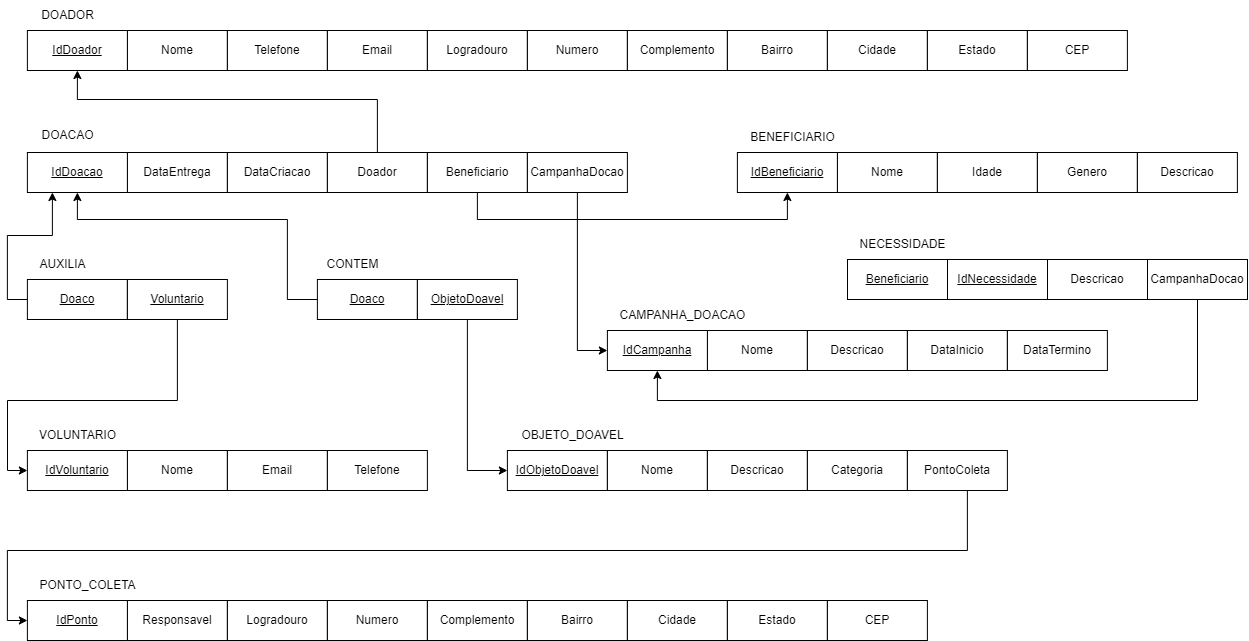

The diagram above was exported from draw.io. Its source (the exported page's mxGraphModel, read from the mxfile embedded in the PNG):
<mxGraphModel dx="1717" dy="2140" grid="1" gridSize="10" guides="1" tooltips="1" connect="1" arrows="1" fold="1" page="1" pageScale="1" pageWidth="827" pageHeight="1169" math="0" shadow="0">
  <root>
    <mxCell id="0" />
    <mxCell id="1" parent="0" />
    <mxCell id="l-971pey5NhYdFl2HrY6-2" value="Nome" style="whiteSpace=wrap;html=1;align=center;" vertex="1" parent="1">
      <mxGeometry x="-90.11" y="-1130" width="100" height="40" as="geometry" />
    </mxCell>
    <mxCell id="l-971pey5NhYdFl2HrY6-3" value="Telefone" style="whiteSpace=wrap;html=1;align=center;" vertex="1" parent="1">
      <mxGeometry x="9.89" y="-1130" width="100" height="40" as="geometry" />
    </mxCell>
    <mxCell id="l-971pey5NhYdFl2HrY6-4" value="Email" style="whiteSpace=wrap;html=1;align=center;" vertex="1" parent="1">
      <mxGeometry x="109.89" y="-1130" width="100" height="40" as="geometry" />
    </mxCell>
    <mxCell id="l-971pey5NhYdFl2HrY6-5" value="Logradouro" style="whiteSpace=wrap;html=1;align=center;" vertex="1" parent="1">
      <mxGeometry x="209.89" y="-1130" width="100" height="40" as="geometry" />
    </mxCell>
    <mxCell id="l-971pey5NhYdFl2HrY6-6" value="Numero" style="whiteSpace=wrap;html=1;align=center;" vertex="1" parent="1">
      <mxGeometry x="309.89" y="-1130" width="100" height="40" as="geometry" />
    </mxCell>
    <mxCell id="l-971pey5NhYdFl2HrY6-7" value="Complemento" style="whiteSpace=wrap;html=1;align=center;" vertex="1" parent="1">
      <mxGeometry x="409.89" y="-1130" width="100" height="40" as="geometry" />
    </mxCell>
    <mxCell id="l-971pey5NhYdFl2HrY6-8" value="Bairro" style="whiteSpace=wrap;html=1;align=center;" vertex="1" parent="1">
      <mxGeometry x="509.89" y="-1130" width="100" height="40" as="geometry" />
    </mxCell>
    <mxCell id="l-971pey5NhYdFl2HrY6-9" value="Cidade" style="whiteSpace=wrap;html=1;align=center;" vertex="1" parent="1">
      <mxGeometry x="609.89" y="-1130" width="100" height="40" as="geometry" />
    </mxCell>
    <mxCell id="l-971pey5NhYdFl2HrY6-10" value="Estado" style="whiteSpace=wrap;html=1;align=center;" vertex="1" parent="1">
      <mxGeometry x="709.89" y="-1130" width="100" height="40" as="geometry" />
    </mxCell>
    <mxCell id="l-971pey5NhYdFl2HrY6-11" value="CEP" style="whiteSpace=wrap;html=1;align=center;" vertex="1" parent="1">
      <mxGeometry x="809.89" y="-1130" width="100" height="40" as="geometry" />
    </mxCell>
    <mxCell id="l-971pey5NhYdFl2HrY6-12" value="DOADOR" style="text;html=1;align=center;verticalAlign=middle;resizable=0;points=[];autosize=1;strokeColor=none;fillColor=none;" vertex="1" parent="1">
      <mxGeometry x="-190.11" y="-1160" width="80" height="30" as="geometry" />
    </mxCell>
    <mxCell id="l-971pey5NhYdFl2HrY6-13" value="DataEntrega" style="whiteSpace=wrap;html=1;align=center;" vertex="1" parent="1">
      <mxGeometry x="-90.11" y="-1008" width="100" height="40" as="geometry" />
    </mxCell>
    <mxCell id="l-971pey5NhYdFl2HrY6-14" value="DataCriacao" style="whiteSpace=wrap;html=1;align=center;" vertex="1" parent="1">
      <mxGeometry x="9.89" y="-1008" width="100" height="40" as="geometry" />
    </mxCell>
    <mxCell id="l-971pey5NhYdFl2HrY6-15" value="DOACAO" style="text;html=1;align=center;verticalAlign=middle;resizable=0;points=[];autosize=1;strokeColor=none;fillColor=none;" vertex="1" parent="1">
      <mxGeometry x="-190.11" y="-1040" width="80" height="30" as="geometry" />
    </mxCell>
    <mxCell id="l-971pey5NhYdFl2HrY6-16" value="Nome" style="whiteSpace=wrap;html=1;align=center;" vertex="1" parent="1">
      <mxGeometry x="619.89" y="-1008" width="100" height="40" as="geometry" />
    </mxCell>
    <mxCell id="l-971pey5NhYdFl2HrY6-17" value="Idade" style="whiteSpace=wrap;html=1;align=center;" vertex="1" parent="1">
      <mxGeometry x="719.89" y="-1008" width="100" height="40" as="geometry" />
    </mxCell>
    <mxCell id="l-971pey5NhYdFl2HrY6-18" value="Genero" style="whiteSpace=wrap;html=1;align=center;" vertex="1" parent="1">
      <mxGeometry x="819.89" y="-1008" width="100" height="40" as="geometry" />
    </mxCell>
    <mxCell id="l-971pey5NhYdFl2HrY6-19" value="BENEFICIARIO" style="text;html=1;align=center;verticalAlign=middle;resizable=0;points=[];autosize=1;strokeColor=none;fillColor=none;" vertex="1" parent="1">
      <mxGeometry x="519.89" y="-1038" width="110" height="30" as="geometry" />
    </mxCell>
    <mxCell id="l-971pey5NhYdFl2HrY6-20" value="Descricao" style="whiteSpace=wrap;html=1;align=center;" vertex="1" parent="1">
      <mxGeometry x="830.0000000000001" y="-901" width="100" height="40" as="geometry" />
    </mxCell>
    <mxCell id="l-971pey5NhYdFl2HrY6-21" value="NECESSIDADE" style="text;html=1;align=center;verticalAlign=middle;resizable=0;points=[];autosize=1;strokeColor=none;fillColor=none;" vertex="1" parent="1">
      <mxGeometry x="630" y="-931" width="110" height="30" as="geometry" />
    </mxCell>
    <mxCell id="l-971pey5NhYdFl2HrY6-22" value="Nome" style="whiteSpace=wrap;html=1;align=center;" vertex="1" parent="1">
      <mxGeometry x="489.89" y="-830" width="100" height="40" as="geometry" />
    </mxCell>
    <mxCell id="l-971pey5NhYdFl2HrY6-23" value="Descricao" style="whiteSpace=wrap;html=1;align=center;" vertex="1" parent="1">
      <mxGeometry x="589.89" y="-830" width="100" height="40" as="geometry" />
    </mxCell>
    <mxCell id="l-971pey5NhYdFl2HrY6-24" value="DataInicio" style="whiteSpace=wrap;html=1;align=center;" vertex="1" parent="1">
      <mxGeometry x="689.89" y="-830" width="100" height="40" as="geometry" />
    </mxCell>
    <mxCell id="l-971pey5NhYdFl2HrY6-25" value="DataTermino" style="whiteSpace=wrap;html=1;align=center;" vertex="1" parent="1">
      <mxGeometry x="789.89" y="-830" width="100" height="40" as="geometry" />
    </mxCell>
    <mxCell id="l-971pey5NhYdFl2HrY6-27" value="CAMPANHA_DOACAO" style="text;html=1;align=center;verticalAlign=middle;resizable=0;points=[];autosize=1;strokeColor=none;fillColor=none;" vertex="1" parent="1">
      <mxGeometry x="389.89" y="-860" width="150" height="30" as="geometry" />
    </mxCell>
    <mxCell id="l-971pey5NhYdFl2HrY6-28" value="Responsavel" style="whiteSpace=wrap;html=1;align=center;" vertex="1" parent="1">
      <mxGeometry x="-90.11" y="-560" width="100" height="40" as="geometry" />
    </mxCell>
    <mxCell id="l-971pey5NhYdFl2HrY6-30" value="Logradouro" style="whiteSpace=wrap;html=1;align=center;" vertex="1" parent="1">
      <mxGeometry x="9.89" y="-560" width="100" height="40" as="geometry" />
    </mxCell>
    <mxCell id="l-971pey5NhYdFl2HrY6-31" value="Numero" style="whiteSpace=wrap;html=1;align=center;" vertex="1" parent="1">
      <mxGeometry x="109.89" y="-560" width="100" height="40" as="geometry" />
    </mxCell>
    <mxCell id="l-971pey5NhYdFl2HrY6-32" value="Complemento" style="whiteSpace=wrap;html=1;align=center;" vertex="1" parent="1">
      <mxGeometry x="209.89" y="-560" width="100" height="40" as="geometry" />
    </mxCell>
    <mxCell id="l-971pey5NhYdFl2HrY6-33" value="Bairro" style="whiteSpace=wrap;html=1;align=center;" vertex="1" parent="1">
      <mxGeometry x="309.89" y="-560" width="100" height="40" as="geometry" />
    </mxCell>
    <mxCell id="l-971pey5NhYdFl2HrY6-34" value="Cidade" style="whiteSpace=wrap;html=1;align=center;" vertex="1" parent="1">
      <mxGeometry x="409.89" y="-560" width="100" height="40" as="geometry" />
    </mxCell>
    <mxCell id="l-971pey5NhYdFl2HrY6-35" value="Estado" style="whiteSpace=wrap;html=1;align=center;" vertex="1" parent="1">
      <mxGeometry x="509.89" y="-560" width="100" height="40" as="geometry" />
    </mxCell>
    <mxCell id="l-971pey5NhYdFl2HrY6-36" value="CEP" style="whiteSpace=wrap;html=1;align=center;" vertex="1" parent="1">
      <mxGeometry x="609.89" y="-560" width="100" height="40" as="geometry" />
    </mxCell>
    <mxCell id="l-971pey5NhYdFl2HrY6-39" value="PONTO_COLETA" style="text;html=1;align=center;verticalAlign=middle;resizable=0;points=[];autosize=1;strokeColor=none;fillColor=none;" vertex="1" parent="1">
      <mxGeometry x="-190.11" y="-590" width="120" height="30" as="geometry" />
    </mxCell>
    <mxCell id="l-971pey5NhYdFl2HrY6-40" value="Nome" style="whiteSpace=wrap;html=1;align=center;" vertex="1" parent="1">
      <mxGeometry x="-90.11" y="-710" width="100" height="40" as="geometry" />
    </mxCell>
    <mxCell id="l-971pey5NhYdFl2HrY6-41" value="Email" style="whiteSpace=wrap;html=1;align=center;" vertex="1" parent="1">
      <mxGeometry x="9.89" y="-710" width="100" height="40" as="geometry" />
    </mxCell>
    <mxCell id="l-971pey5NhYdFl2HrY6-42" value="Telefone" style="whiteSpace=wrap;html=1;align=center;" vertex="1" parent="1">
      <mxGeometry x="109.89" y="-710" width="100" height="40" as="geometry" />
    </mxCell>
    <mxCell id="l-971pey5NhYdFl2HrY6-43" value="&lt;u&gt;IdDoacao&lt;/u&gt;" style="whiteSpace=wrap;html=1;align=center;" vertex="1" parent="1">
      <mxGeometry x="-190.11" y="-1008" width="100" height="40" as="geometry" />
    </mxCell>
    <mxCell id="l-971pey5NhYdFl2HrY6-44" value="&lt;u&gt;IdDoador&lt;/u&gt;" style="whiteSpace=wrap;html=1;align=center;" vertex="1" parent="1">
      <mxGeometry x="-190.11" y="-1130" width="100" height="40" as="geometry" />
    </mxCell>
    <mxCell id="l-971pey5NhYdFl2HrY6-45" value="&lt;u&gt;IdBeneficiario&lt;/u&gt;" style="whiteSpace=wrap;html=1;align=center;" vertex="1" parent="1">
      <mxGeometry x="519.89" y="-1008" width="100" height="40" as="geometry" />
    </mxCell>
    <mxCell id="l-971pey5NhYdFl2HrY6-46" value="&lt;u&gt;IdNecessidade&lt;/u&gt;" style="whiteSpace=wrap;html=1;align=center;" vertex="1" parent="1">
      <mxGeometry x="730" y="-901" width="100" height="40" as="geometry" />
    </mxCell>
    <mxCell id="l-971pey5NhYdFl2HrY6-47" value="&lt;u&gt;IdCampanha&lt;/u&gt;" style="whiteSpace=wrap;html=1;align=center;" vertex="1" parent="1">
      <mxGeometry x="389.89" y="-830" width="100" height="40" as="geometry" />
    </mxCell>
    <mxCell id="l-971pey5NhYdFl2HrY6-48" value="&lt;u&gt;IdPonto&lt;/u&gt;" style="whiteSpace=wrap;html=1;align=center;" vertex="1" parent="1">
      <mxGeometry x="-190.11" y="-560" width="100" height="40" as="geometry" />
    </mxCell>
    <mxCell id="l-971pey5NhYdFl2HrY6-49" value="&lt;u&gt;IdVoluntario&lt;/u&gt;" style="whiteSpace=wrap;html=1;align=center;" vertex="1" parent="1">
      <mxGeometry x="-190.11" y="-710" width="100" height="40" as="geometry" />
    </mxCell>
    <mxCell id="l-971pey5NhYdFl2HrY6-50" value="VOLUNTARIO" style="text;html=1;align=center;verticalAlign=middle;resizable=0;points=[];autosize=1;strokeColor=none;fillColor=none;" vertex="1" parent="1">
      <mxGeometry x="-190.11" y="-740" width="100" height="30" as="geometry" />
    </mxCell>
    <mxCell id="l-971pey5NhYdFl2HrY6-51" value="Descricao" style="whiteSpace=wrap;html=1;align=center;" vertex="1" parent="1">
      <mxGeometry x="919.89" y="-1008" width="100" height="40" as="geometry" />
    </mxCell>
    <mxCell id="l-971pey5NhYdFl2HrY6-86" style="edgeStyle=orthogonalEdgeStyle;rounded=0;orthogonalLoop=1;jettySize=auto;html=1;entryX=0.5;entryY=1;entryDx=0;entryDy=0;" edge="1" parent="1" source="l-971pey5NhYdFl2HrY6-52" target="l-971pey5NhYdFl2HrY6-44">
      <mxGeometry relative="1" as="geometry">
        <Array as="points">
          <mxPoint x="159.89" y="-1061" />
          <mxPoint x="-140.11" y="-1061" />
        </Array>
      </mxGeometry>
    </mxCell>
    <mxCell id="l-971pey5NhYdFl2HrY6-52" value="Doador" style="whiteSpace=wrap;html=1;align=center;" vertex="1" parent="1">
      <mxGeometry x="109.89" y="-1008" width="100" height="40" as="geometry" />
    </mxCell>
    <mxCell id="l-971pey5NhYdFl2HrY6-93" style="edgeStyle=orthogonalEdgeStyle;rounded=0;orthogonalLoop=1;jettySize=auto;html=1;entryX=0.5;entryY=1;entryDx=0;entryDy=0;" edge="1" parent="1" source="l-971pey5NhYdFl2HrY6-54" target="l-971pey5NhYdFl2HrY6-45">
      <mxGeometry relative="1" as="geometry">
        <Array as="points">
          <mxPoint x="259.89" y="-941" />
          <mxPoint x="569.89" y="-941" />
        </Array>
      </mxGeometry>
    </mxCell>
    <mxCell id="l-971pey5NhYdFl2HrY6-54" value="Beneficiario" style="whiteSpace=wrap;html=1;align=center;" vertex="1" parent="1">
      <mxGeometry x="209.89" y="-1008" width="100" height="40" as="geometry" />
    </mxCell>
    <mxCell id="l-971pey5NhYdFl2HrY6-58" value="&lt;u&gt;Beneficiario&lt;/u&gt;" style="whiteSpace=wrap;html=1;align=center;" vertex="1" parent="1">
      <mxGeometry x="630" y="-901" width="100" height="40" as="geometry" />
    </mxCell>
    <mxCell id="l-971pey5NhYdFl2HrY6-96" style="edgeStyle=orthogonalEdgeStyle;rounded=0;orthogonalLoop=1;jettySize=auto;html=1;entryX=0.5;entryY=1;entryDx=0;entryDy=0;" edge="1" parent="1" source="l-971pey5NhYdFl2HrY6-60" target="l-971pey5NhYdFl2HrY6-47">
      <mxGeometry relative="1" as="geometry">
        <Array as="points">
          <mxPoint x="980" y="-760" />
          <mxPoint x="440" y="-760" />
        </Array>
      </mxGeometry>
    </mxCell>
    <mxCell id="l-971pey5NhYdFl2HrY6-60" value="CampanhaDocao" style="whiteSpace=wrap;html=1;align=center;" vertex="1" parent="1">
      <mxGeometry x="930.0000000000001" y="-901" width="100" height="40" as="geometry" />
    </mxCell>
    <mxCell id="l-971pey5NhYdFl2HrY6-69" value="&lt;u&gt;IdObjetoDoavel&lt;/u&gt;" style="whiteSpace=wrap;html=1;align=center;" vertex="1" parent="1">
      <mxGeometry x="289.89" y="-710" width="100" height="40" as="geometry" />
    </mxCell>
    <mxCell id="l-971pey5NhYdFl2HrY6-70" value="Nome" style="whiteSpace=wrap;html=1;align=center;" vertex="1" parent="1">
      <mxGeometry x="389.89" y="-710" width="100" height="40" as="geometry" />
    </mxCell>
    <mxCell id="l-971pey5NhYdFl2HrY6-71" value="Descricao" style="whiteSpace=wrap;html=1;align=center;" vertex="1" parent="1">
      <mxGeometry x="489.89" y="-710" width="100" height="40" as="geometry" />
    </mxCell>
    <mxCell id="l-971pey5NhYdFl2HrY6-72" value="Categoria" style="whiteSpace=wrap;html=1;align=center;" vertex="1" parent="1">
      <mxGeometry x="589.89" y="-710" width="100" height="40" as="geometry" />
    </mxCell>
    <mxCell id="l-971pey5NhYdFl2HrY6-91" style="edgeStyle=orthogonalEdgeStyle;rounded=0;orthogonalLoop=1;jettySize=auto;html=1;" edge="1" parent="1" source="l-971pey5NhYdFl2HrY6-73">
      <mxGeometry relative="1" as="geometry">
        <mxPoint x="-190.11" y="-540" as="targetPoint" />
        <Array as="points">
          <mxPoint x="749.89" y="-610" />
          <mxPoint x="-210.11" y="-610" />
          <mxPoint x="-210.11" y="-540" />
        </Array>
      </mxGeometry>
    </mxCell>
    <mxCell id="l-971pey5NhYdFl2HrY6-73" value="PontoColeta" style="whiteSpace=wrap;html=1;align=center;" vertex="1" parent="1">
      <mxGeometry x="689.89" y="-710" width="100" height="40" as="geometry" />
    </mxCell>
    <mxCell id="l-971pey5NhYdFl2HrY6-92" style="edgeStyle=orthogonalEdgeStyle;rounded=0;orthogonalLoop=1;jettySize=auto;html=1;entryX=0.25;entryY=1;entryDx=0;entryDy=0;" edge="1" parent="1" source="l-971pey5NhYdFl2HrY6-75" target="l-971pey5NhYdFl2HrY6-43">
      <mxGeometry relative="1" as="geometry">
        <Array as="points">
          <mxPoint x="-210.11" y="-861" />
          <mxPoint x="-210.11" y="-925" />
          <mxPoint x="-165.11" y="-925" />
        </Array>
      </mxGeometry>
    </mxCell>
    <mxCell id="l-971pey5NhYdFl2HrY6-75" value="&lt;u&gt;Doaco&lt;/u&gt;" style="whiteSpace=wrap;html=1;align=center;" vertex="1" parent="1">
      <mxGeometry x="-190.11" y="-881" width="100" height="40" as="geometry" />
    </mxCell>
    <mxCell id="l-971pey5NhYdFl2HrY6-90" style="edgeStyle=orthogonalEdgeStyle;rounded=0;orthogonalLoop=1;jettySize=auto;html=1;entryX=0;entryY=0.5;entryDx=0;entryDy=0;" edge="1" parent="1" source="l-971pey5NhYdFl2HrY6-76" target="l-971pey5NhYdFl2HrY6-49">
      <mxGeometry relative="1" as="geometry">
        <Array as="points">
          <mxPoint x="-40" y="-760" />
          <mxPoint x="-210" y="-760" />
          <mxPoint x="-210" y="-690" />
        </Array>
      </mxGeometry>
    </mxCell>
    <mxCell id="l-971pey5NhYdFl2HrY6-76" value="&lt;u&gt;Voluntario&lt;/u&gt;" style="whiteSpace=wrap;html=1;align=center;" vertex="1" parent="1">
      <mxGeometry x="-90.11" y="-881" width="100" height="40" as="geometry" />
    </mxCell>
    <mxCell id="l-971pey5NhYdFl2HrY6-77" value="AUXILIA" style="text;html=1;align=center;verticalAlign=middle;resizable=0;points=[];autosize=1;strokeColor=none;fillColor=none;" vertex="1" parent="1">
      <mxGeometry x="-190.11" y="-911" width="70" height="30" as="geometry" />
    </mxCell>
    <mxCell id="l-971pey5NhYdFl2HrY6-87" style="edgeStyle=orthogonalEdgeStyle;rounded=0;orthogonalLoop=1;jettySize=auto;html=1;entryX=0.5;entryY=1;entryDx=0;entryDy=0;" edge="1" parent="1" source="l-971pey5NhYdFl2HrY6-78" target="l-971pey5NhYdFl2HrY6-43">
      <mxGeometry relative="1" as="geometry">
        <Array as="points">
          <mxPoint x="69.89" y="-861" />
          <mxPoint x="69.89" y="-941" />
          <mxPoint x="-140.11" y="-941" />
        </Array>
      </mxGeometry>
    </mxCell>
    <mxCell id="l-971pey5NhYdFl2HrY6-78" value="&lt;u&gt;Doaco&lt;/u&gt;" style="whiteSpace=wrap;html=1;align=center;" vertex="1" parent="1">
      <mxGeometry x="99.89" y="-881" width="100" height="40" as="geometry" />
    </mxCell>
    <mxCell id="l-971pey5NhYdFl2HrY6-88" style="edgeStyle=orthogonalEdgeStyle;rounded=0;orthogonalLoop=1;jettySize=auto;html=1;entryX=0;entryY=0.5;entryDx=0;entryDy=0;" edge="1" parent="1" source="l-971pey5NhYdFl2HrY6-79" target="l-971pey5NhYdFl2HrY6-69">
      <mxGeometry relative="1" as="geometry" />
    </mxCell>
    <mxCell id="l-971pey5NhYdFl2HrY6-79" value="&lt;u&gt;ObjetoDoavel&lt;/u&gt;" style="whiteSpace=wrap;html=1;align=center;" vertex="1" parent="1">
      <mxGeometry x="199.89" y="-881" width="100" height="40" as="geometry" />
    </mxCell>
    <mxCell id="l-971pey5NhYdFl2HrY6-80" value="CONTEM" style="text;html=1;align=center;verticalAlign=middle;resizable=0;points=[];autosize=1;strokeColor=none;fillColor=none;" vertex="1" parent="1">
      <mxGeometry x="94.89" y="-911" width="80" height="30" as="geometry" />
    </mxCell>
    <mxCell id="l-971pey5NhYdFl2HrY6-81" value="OBJETO_DOAVEL" style="text;html=1;align=center;verticalAlign=middle;resizable=0;points=[];autosize=1;strokeColor=none;fillColor=none;" vertex="1" parent="1">
      <mxGeometry x="289.89" y="-740" width="130" height="30" as="geometry" />
    </mxCell>
    <mxCell id="l-971pey5NhYdFl2HrY6-95" style="edgeStyle=orthogonalEdgeStyle;rounded=0;orthogonalLoop=1;jettySize=auto;html=1;entryX=0;entryY=0.5;entryDx=0;entryDy=0;" edge="1" parent="1" source="l-971pey5NhYdFl2HrY6-82" target="l-971pey5NhYdFl2HrY6-47">
      <mxGeometry relative="1" as="geometry" />
    </mxCell>
    <mxCell id="l-971pey5NhYdFl2HrY6-82" value="CampanhaDocao" style="whiteSpace=wrap;html=1;align=center;" vertex="1" parent="1">
      <mxGeometry x="309.89" y="-1008" width="100" height="40" as="geometry" />
    </mxCell>
  </root>
</mxGraphModel>